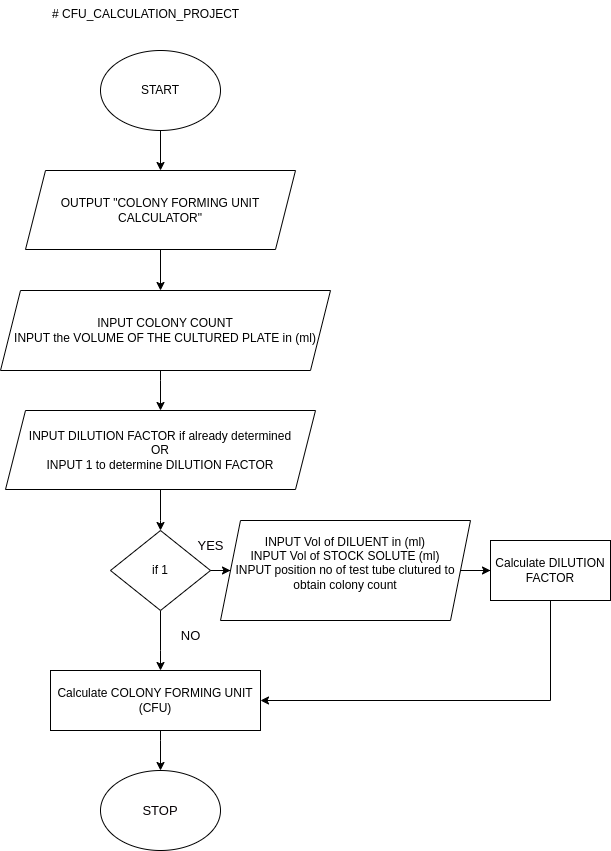

The diagram above was exported from draw.io. Its source (the exported page's mxGraphModel, read from the mxfile embedded in the PNG):
<mxGraphModel dx="1434" dy="807" grid="1" gridSize="10" guides="1" tooltips="1" connect="1" arrows="1" fold="1" page="1" pageScale="1" pageWidth="850" pageHeight="1100" math="0" shadow="0">
  <root>
    <mxCell id="0" />
    <mxCell id="1" parent="0" />
    <mxCell id="iUIWh2q7E7TZ4p_YHjPU-1" value="START" style="ellipse;whiteSpace=wrap;html=1;" parent="1" vertex="1">
      <mxGeometry x="340" y="120" width="120" height="80" as="geometry" />
    </mxCell>
    <mxCell id="iUIWh2q7E7TZ4p_YHjPU-2" value="" style="endArrow=classic;html=1;rounded=0;exitX=0.5;exitY=1;exitDx=0;exitDy=0;" parent="1" source="iUIWh2q7E7TZ4p_YHjPU-1" edge="1">
      <mxGeometry width="50" height="50" relative="1" as="geometry">
        <mxPoint x="375" y="260" as="sourcePoint" />
        <mxPoint x="400" y="240" as="targetPoint" />
      </mxGeometry>
    </mxCell>
    <mxCell id="iUIWh2q7E7TZ4p_YHjPU-14" value="" style="edgeStyle=orthogonalEdgeStyle;rounded=0;orthogonalLoop=1;jettySize=auto;html=1;fontSize=13;" parent="1" edge="1">
      <mxGeometry relative="1" as="geometry">
        <mxPoint x="400" y="315" as="sourcePoint" />
        <mxPoint x="400" y="360" as="targetPoint" />
      </mxGeometry>
    </mxCell>
    <mxCell id="iUIWh2q7E7TZ4p_YHjPU-3" value="OUTPUT &quot;COLONY FORMING UNIT CALCULATOR&quot;" style="shape=parallelogram;perimeter=parallelogramPerimeter;whiteSpace=wrap;html=1;fixedSize=1;align=center;" parent="1" vertex="1">
      <mxGeometry x="265" y="240" width="270" height="79" as="geometry" />
    </mxCell>
    <mxCell id="iUIWh2q7E7TZ4p_YHjPU-7" value="" style="edgeStyle=orthogonalEdgeStyle;rounded=0;orthogonalLoop=1;jettySize=auto;html=1;" parent="1" edge="1">
      <mxGeometry relative="1" as="geometry">
        <mxPoint x="400" y="480" as="sourcePoint" />
        <mxPoint x="400" y="480" as="targetPoint" />
      </mxGeometry>
    </mxCell>
    <mxCell id="iUIWh2q7E7TZ4p_YHjPU-39" value="" style="edgeStyle=orthogonalEdgeStyle;rounded=0;orthogonalLoop=1;jettySize=auto;html=1;fontSize=13;fontColor=#050003;" parent="1" source="iUIWh2q7E7TZ4p_YHjPU-13" target="iUIWh2q7E7TZ4p_YHjPU-17" edge="1">
      <mxGeometry relative="1" as="geometry">
        <Array as="points">
          <mxPoint x="400" y="450" />
          <mxPoint x="400" y="450" />
        </Array>
      </mxGeometry>
    </mxCell>
    <mxCell id="iUIWh2q7E7TZ4p_YHjPU-13" value="INPUT COLONY COUNT&lt;br&gt;INPUT the VOLUME OF THE CULTURED PLATE in (ml)" style="shape=parallelogram;perimeter=parallelogramPerimeter;whiteSpace=wrap;html=1;fixedSize=1;align=center;" parent="1" vertex="1">
      <mxGeometry x="240" y="360" width="330" height="80" as="geometry" />
    </mxCell>
    <mxCell id="iUIWh2q7E7TZ4p_YHjPU-20" value="" style="edgeStyle=orthogonalEdgeStyle;rounded=0;orthogonalLoop=1;jettySize=auto;html=1;fontSize=13;fontColor=#050003;" parent="1" source="iUIWh2q7E7TZ4p_YHjPU-17" target="iUIWh2q7E7TZ4p_YHjPU-19" edge="1">
      <mxGeometry relative="1" as="geometry">
        <mxPoint x="390" y="600" as="targetPoint" />
        <Array as="points">
          <mxPoint x="400" y="590" />
          <mxPoint x="400" y="590" />
        </Array>
      </mxGeometry>
    </mxCell>
    <mxCell id="iUIWh2q7E7TZ4p_YHjPU-17" value="INPUT DILUTION FACTOR if already determined&lt;br&gt;OR&lt;br&gt;INPUT 1 to determine DILUTION FACTOR" style="shape=parallelogram;perimeter=parallelogramPerimeter;whiteSpace=wrap;html=1;fixedSize=1;align=center;" parent="1" vertex="1">
      <mxGeometry x="245" y="480" width="310" height="79" as="geometry" />
    </mxCell>
    <mxCell id="iUIWh2q7E7TZ4p_YHjPU-22" value="" style="edgeStyle=orthogonalEdgeStyle;rounded=0;orthogonalLoop=1;jettySize=auto;html=1;fontSize=13;fontColor=#050003;" parent="1" source="iUIWh2q7E7TZ4p_YHjPU-19" target="iUIWh2q7E7TZ4p_YHjPU-21" edge="1">
      <mxGeometry relative="1" as="geometry" />
    </mxCell>
    <mxCell id="iUIWh2q7E7TZ4p_YHjPU-35" value="" style="edgeStyle=orthogonalEdgeStyle;rounded=0;orthogonalLoop=1;jettySize=auto;html=1;fontSize=13;fontColor=#050003;" parent="1" source="iUIWh2q7E7TZ4p_YHjPU-19" target="iUIWh2q7E7TZ4p_YHjPU-25" edge="1">
      <mxGeometry relative="1" as="geometry">
        <Array as="points">
          <mxPoint x="400" y="720" />
          <mxPoint x="400" y="720" />
        </Array>
      </mxGeometry>
    </mxCell>
    <mxCell id="iUIWh2q7E7TZ4p_YHjPU-19" value="if 1" style="rhombus;whiteSpace=wrap;html=1;" parent="1" vertex="1">
      <mxGeometry x="350" y="600" width="100" height="80" as="geometry" />
    </mxCell>
    <mxCell id="iUIWh2q7E7TZ4p_YHjPU-28" value="" style="edgeStyle=orthogonalEdgeStyle;rounded=0;orthogonalLoop=1;jettySize=auto;html=1;fontSize=13;fontColor=#050003;" parent="1" source="iUIWh2q7E7TZ4p_YHjPU-21" target="iUIWh2q7E7TZ4p_YHjPU-27" edge="1">
      <mxGeometry relative="1" as="geometry" />
    </mxCell>
    <mxCell id="iUIWh2q7E7TZ4p_YHjPU-21" value="INPUT Vol of DILUENT in (ml)&lt;br&gt;INPUT Vol of STOCK SOLUTE (ml)&lt;br&gt;INPUT position no of test tube clutured to obtain colony count&lt;br&gt;&amp;nbsp;" style="shape=parallelogram;perimeter=parallelogramPerimeter;whiteSpace=wrap;html=1;fixedSize=1;" parent="1" vertex="1">
      <mxGeometry x="460" y="590" width="250" height="100" as="geometry" />
    </mxCell>
    <mxCell id="iUIWh2q7E7TZ4p_YHjPU-41" value="" style="edgeStyle=orthogonalEdgeStyle;rounded=0;orthogonalLoop=1;jettySize=auto;html=1;fontSize=13;fontColor=#050003;" parent="1" source="iUIWh2q7E7TZ4p_YHjPU-25" target="iUIWh2q7E7TZ4p_YHjPU-37" edge="1">
      <mxGeometry relative="1" as="geometry">
        <Array as="points">
          <mxPoint x="400" y="810" />
          <mxPoint x="400" y="810" />
        </Array>
      </mxGeometry>
    </mxCell>
    <mxCell id="iUIWh2q7E7TZ4p_YHjPU-25" value="Calculate COLONY FORMING UNIT (CFU)" style="whiteSpace=wrap;html=1;" parent="1" vertex="1">
      <mxGeometry x="290" y="740" width="210" height="60" as="geometry" />
    </mxCell>
    <mxCell id="iUIWh2q7E7TZ4p_YHjPU-27" value="Calculate DILUTION FACTOR" style="whiteSpace=wrap;html=1;" parent="1" vertex="1">
      <mxGeometry x="730" y="610" width="120" height="60" as="geometry" />
    </mxCell>
    <mxCell id="iUIWh2q7E7TZ4p_YHjPU-29" value="" style="endArrow=classic;html=1;rounded=0;fontSize=13;fontColor=#050003;entryX=1;entryY=0.5;entryDx=0;entryDy=0;exitX=0.5;exitY=1;exitDx=0;exitDy=0;" parent="1" source="iUIWh2q7E7TZ4p_YHjPU-27" target="iUIWh2q7E7TZ4p_YHjPU-25" edge="1">
      <mxGeometry width="50" height="50" relative="1" as="geometry">
        <mxPoint x="760" y="860" as="sourcePoint" />
        <mxPoint x="550" y="720" as="targetPoint" />
        <Array as="points">
          <mxPoint x="790" y="770" />
        </Array>
      </mxGeometry>
    </mxCell>
    <mxCell id="iUIWh2q7E7TZ4p_YHjPU-31" value="YES" style="text;html=1;align=center;verticalAlign=middle;resizable=0;points=[];autosize=1;strokeColor=none;fillColor=none;fontSize=13;fontColor=#050003;" parent="1" vertex="1">
      <mxGeometry x="425" y="600" width="50" height="30" as="geometry" />
    </mxCell>
    <mxCell id="iUIWh2q7E7TZ4p_YHjPU-32" value="NO" style="text;html=1;align=center;verticalAlign=middle;resizable=0;points=[];autosize=1;strokeColor=none;fillColor=none;fontSize=13;fontColor=#050003;" parent="1" vertex="1">
      <mxGeometry x="410" y="690" width="40" height="30" as="geometry" />
    </mxCell>
    <mxCell id="iUIWh2q7E7TZ4p_YHjPU-37" value="STOP" style="ellipse;whiteSpace=wrap;html=1;labelBackgroundColor=default;fontSize=13;fontColor=#050003;" parent="1" vertex="1">
      <mxGeometry x="340" y="840" width="120" height="80" as="geometry" />
    </mxCell>
    <mxCell id="XyiK7IWt8_NVNhFWgPFr-1" value="# CFU_CALCULATION_PROJECT" style="text;whiteSpace=wrap;html=1;" vertex="1" parent="1">
      <mxGeometry x="290" y="70" width="220" height="40" as="geometry" />
    </mxCell>
  </root>
</mxGraphModel>